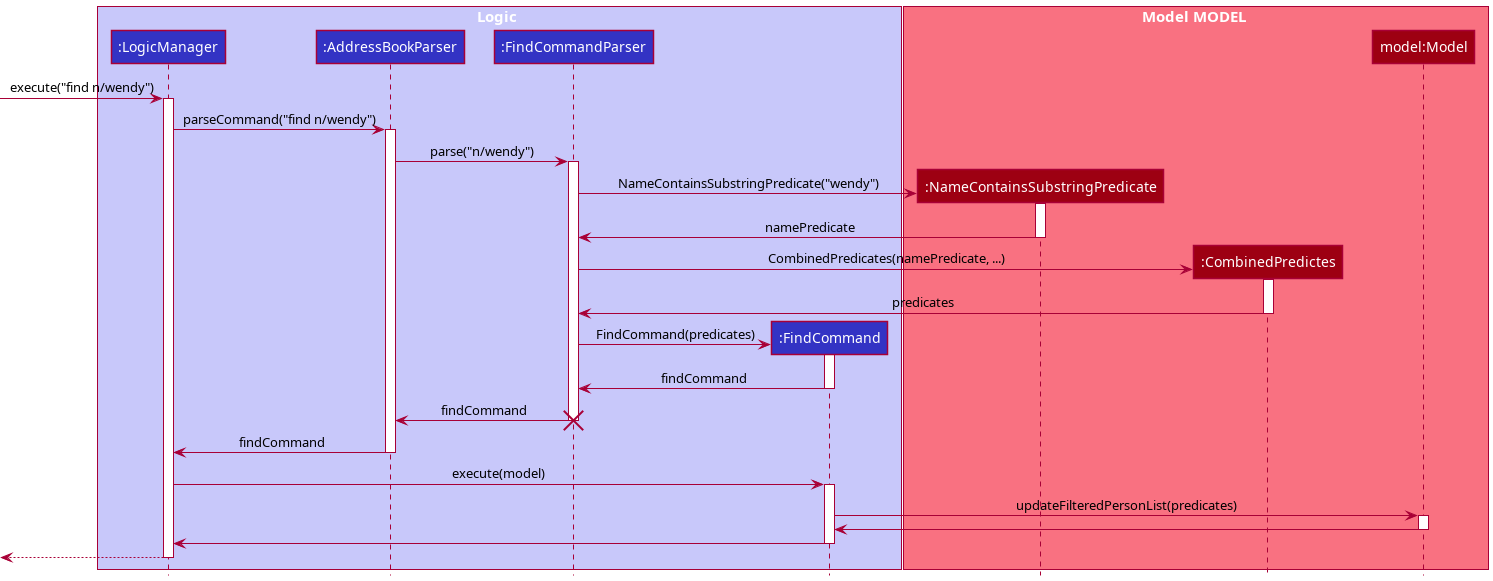

The diagram above was rendered by PlantUML. Its source (embedded in the PNG):
@startuml
!include style.puml
skinparam ArrowFontStyle plain

box Logic LOGIC_COLOR_T1
participant ":LogicManager" as LogicManager LOGIC_COLOR
participant ":AddressBookParser" as AddressBookParser LOGIC_COLOR
participant ":FindCommandParser" as FindCommandParser LOGIC_COLOR
participant ":FindCommand" as FindCommand LOGIC_COLOR
end box

box Model MODEL MODEL_COLOR_T1
participant ":NameContainsSubstringPredicate" as NameContainsSubstringPredicate MODEL_COLOR
participant ":CombinedPredictes" as CombinedPredicates MODEL_COLOR
participant "model:Model" as Model MODEL_COLOR
end box

[-> LogicManager : execute("find n/wendy")
activate LogicManager

LogicManager -> AddressBookParser : parseCommand("find n/wendy")
activate AddressBookParser

AddressBookParser -> FindCommandParser : parse("n/wendy")
activate FindCommandParser

create NameContainsSubstringPredicate
FindCommandParser -> NameContainsSubstringPredicate : NameContainsSubstringPredicate("wendy")
activate NameContainsSubstringPredicate
NameContainsSubstringPredicate -> FindCommandParser : namePredicate
deactivate NameContainsSubstringPredicate

create CombinedPredicates
FindCommandParser -> CombinedPredicates : CombinedPredicates(namePredicate, ...)
activate CombinedPredicates
CombinedPredicates -> FindCommandParser : predicates
deactivate CombinedPredicates

create FindCommand
FindCommandParser -> FindCommand : FindCommand(predicates)
activate FindCommand
FindCommand -> FindCommandParser : findCommand
deactivate FindCommand

FindCommandParser -> AddressBookParser : findCommand
deactivate FindCommandParser
destroy FindCommandParser

AddressBookParser -> LogicManager : findCommand
deactivate AddressBookParser

LogicManager -> FindCommand : execute(model)
activate FindCommand

FindCommand -> Model : updateFilteredPersonList(predicates)
activate Model
Model -> FindCommand
deactivate Model

FindCommand -> LogicManager
deactivate FindCommand

[<--LogicManager
deactivate LogicManager
@enduml